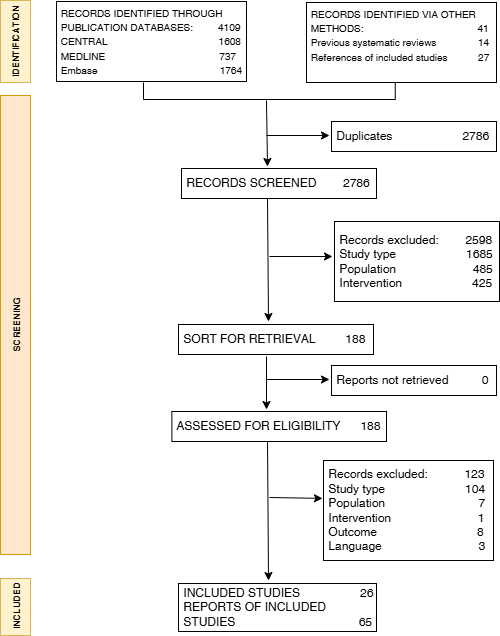

The diagram above was exported from draw.io. Its source (the exported page's mxGraphModel, read from the mxfile embedded in the PNG):
<mxGraphModel dx="1026" dy="516" grid="1" gridSize="10" guides="1" tooltips="1" connect="1" arrows="1" fold="1" page="1" pageScale="1" pageWidth="850" pageHeight="1100" math="0" shadow="0">
  <root>
    <mxCell id="0" />
    <mxCell id="1" parent="0" />
    <mxCell id="GmAbHt5V3tH8iiDAJI7I-5" parent="1" style="rounded=0;whiteSpace=wrap;html=1;align=left;" value="&lt;font style=&quot;font-size: 10px;&quot;&gt;&amp;nbsp;RECORDS IDENTIFIED THROUGH&amp;nbsp; &amp;nbsp;PUBLICATION DATABASES:&amp;nbsp; &amp;nbsp; &amp;nbsp; &amp;nbsp; &amp;nbsp;4109&lt;/font&gt;&lt;div&gt;&lt;font style=&quot;font-size: 10px;&quot;&gt;&amp;nbsp;CENTRAL&amp;nbsp; &amp;nbsp; &amp;nbsp; &amp;nbsp; &amp;nbsp; &amp;nbsp; &amp;nbsp; &amp;nbsp; &amp;nbsp; &amp;nbsp; &amp;nbsp; &amp;nbsp; &amp;nbsp; &amp;nbsp; &amp;nbsp; &amp;nbsp; &amp;nbsp; &amp;nbsp; &amp;nbsp; &amp;nbsp; 1608&lt;/font&gt;&lt;/div&gt;&lt;div&gt;&lt;font style=&quot;font-size: 10px;&quot;&gt;&amp;nbsp;MEDLINE&amp;nbsp; &amp;nbsp; &amp;nbsp; &amp;nbsp; &amp;nbsp; &amp;nbsp; &amp;nbsp; &amp;nbsp; &amp;nbsp; &amp;nbsp; &amp;nbsp; &amp;nbsp; &amp;nbsp; &amp;nbsp; &amp;nbsp; &amp;nbsp; &amp;nbsp; &amp;nbsp; &amp;nbsp; &amp;nbsp; &amp;nbsp;737&lt;/font&gt;&lt;/div&gt;&lt;div&gt;&lt;font style=&quot;font-size: 10px;&quot;&gt;&amp;nbsp;Embase&amp;nbsp; &amp;nbsp; &amp;nbsp; &amp;nbsp; &amp;nbsp; &amp;nbsp; &amp;nbsp; &amp;nbsp; &amp;nbsp; &amp;nbsp; &amp;nbsp; &amp;nbsp; &amp;nbsp; &amp;nbsp; &amp;nbsp; &amp;nbsp; &amp;nbsp; &amp;nbsp; &amp;nbsp; &amp;nbsp; &amp;nbsp; &amp;nbsp; 1764&lt;/font&gt;&lt;/div&gt;" vertex="1">
      <mxGeometry height="80" width="190" x="240" y="80" as="geometry" />
    </mxCell>
    <mxCell id="GmAbHt5V3tH8iiDAJI7I-7" parent="1" style="rounded=0;whiteSpace=wrap;html=1;align=left;" value="&lt;font style=&quot;font-size: 10px;&quot;&gt;&amp;nbsp;RECORDS IDENTIFIED VIA OTHER&amp;nbsp; &amp;nbsp;METHODS:&amp;nbsp; &amp;nbsp; &amp;nbsp; &amp;nbsp; &amp;nbsp; &amp;nbsp; &amp;nbsp; &amp;nbsp; &amp;nbsp; &amp;nbsp; &amp;nbsp; &amp;nbsp; &amp;nbsp; &amp;nbsp; &amp;nbsp; &amp;nbsp; &amp;nbsp; &amp;nbsp; &amp;nbsp; &amp;nbsp; &amp;nbsp;41&lt;/font&gt;&lt;div&gt;&lt;span style=&quot;font-size: 10px;&quot;&gt;&amp;nbsp;Previous systematic reviews&amp;nbsp; &amp;nbsp; &amp;nbsp; &amp;nbsp; &amp;nbsp; &amp;nbsp; &amp;nbsp; &amp;nbsp;14&lt;/span&gt;&lt;/div&gt;&lt;div&gt;&lt;span style=&quot;font-size: 10px;&quot;&gt;&amp;nbsp;References of included studies&amp;nbsp; &amp;nbsp; &amp;nbsp; &amp;nbsp; &amp;nbsp; &amp;nbsp;27&lt;br&gt;&lt;/span&gt;&lt;div&gt;&lt;font style=&quot;font-size: 10px;&quot;&gt;&amp;nbsp;&lt;/font&gt;&lt;/div&gt;&lt;/div&gt;" vertex="1">
      <mxGeometry height="80" width="190" x="490" y="81" as="geometry" />
    </mxCell>
    <mxCell id="GmAbHt5V3tH8iiDAJI7I-9" parent="1" style="rounded=0;whiteSpace=wrap;html=1;align=left;" value="&amp;nbsp;RECORDS SCREENED&amp;nbsp; &amp;nbsp; &amp;nbsp; &amp;nbsp; 2786" vertex="1">
      <mxGeometry height="30" width="195" x="365" y="247" as="geometry" />
    </mxCell>
    <mxCell id="GmAbHt5V3tH8iiDAJI7I-13" parent="1" style="strokeWidth=1;html=1;shape=mxgraph.flowchart.annotation_1;align=left;pointerEvents=1;rotation=-90;" value="" vertex="1">
      <mxGeometry height="251.75" width="17" x="444.38" y="43.629999999999995" as="geometry" />
    </mxCell>
    <mxCell id="GmAbHt5V3tH8iiDAJI7I-14" edge="1" parent="1" style="endArrow=classic;html=1;rounded=0;exitX=-0.294;exitY=0.417;exitDx=0;exitDy=0;exitPerimeter=0;jumpSize=6;" value="">
      <mxGeometry height="50" relative="1" width="50" as="geometry">
        <mxPoint x="449.9847500000001" y="179.00300000000004" as="sourcePoint" />
        <mxPoint x="451" y="245" as="targetPoint" />
      </mxGeometry>
    </mxCell>
    <mxCell id="GmAbHt5V3tH8iiDAJI7I-15" parent="1" style="rounded=0;whiteSpace=wrap;html=1;align=left;" value="&amp;nbsp;Duplicates&amp;nbsp; &amp;nbsp; &amp;nbsp; &amp;nbsp; &amp;nbsp; &amp;nbsp; &amp;nbsp; &amp;nbsp; &amp;nbsp; &amp;nbsp; &amp;nbsp;2786" vertex="1">
      <mxGeometry height="30" width="165" x="515" y="200" as="geometry" />
    </mxCell>
    <mxCell id="GmAbHt5V3tH8iiDAJI7I-16" edge="1" parent="1" style="endArrow=classic;html=1;rounded=0;" value="">
      <mxGeometry height="50" relative="1" width="50" as="geometry">
        <mxPoint x="450" y="214" as="sourcePoint" />
        <mxPoint x="513" y="214" as="targetPoint" />
      </mxGeometry>
    </mxCell>
    <mxCell id="GmAbHt5V3tH8iiDAJI7I-17" parent="1" style="rounded=0;whiteSpace=wrap;html=1;align=left;" value="&amp;nbsp;SORT FOR RETRIEVAL&amp;nbsp; &amp;nbsp; &amp;nbsp; &amp;nbsp; &amp;nbsp;188" vertex="1">
      <mxGeometry height="30" width="195" x="362" y="403" as="geometry" />
    </mxCell>
    <mxCell id="GmAbHt5V3tH8iiDAJI7I-18" edge="1" parent="1" style="endArrow=classic;html=1;rounded=0;exitX=-0.294;exitY=0.417;exitDx=0;exitDy=0;exitPerimeter=0;jumpSize=6;" value="">
      <mxGeometry height="50" relative="1" width="50" as="geometry">
        <mxPoint x="451" y="277" as="sourcePoint" />
        <mxPoint x="452" y="400" as="targetPoint" />
      </mxGeometry>
    </mxCell>
    <mxCell id="GmAbHt5V3tH8iiDAJI7I-19" parent="1" style="rounded=0;whiteSpace=wrap;html=1;align=left;" value="&amp;nbsp;Records excluded:&amp;nbsp; &amp;nbsp; &amp;nbsp; &amp;nbsp; 2598&lt;div&gt;&amp;nbsp;Study type&amp;nbsp; &amp;nbsp; &amp;nbsp; &amp;nbsp; &amp;nbsp; &amp;nbsp; &amp;nbsp; &amp;nbsp; &amp;nbsp; &amp;nbsp; &amp;nbsp;1685&lt;/div&gt;&lt;div&gt;&amp;nbsp;Population&amp;nbsp; &amp;nbsp; &amp;nbsp; &amp;nbsp; &amp;nbsp; &amp;nbsp; &amp;nbsp; &amp;nbsp; &amp;nbsp; &amp;nbsp; &amp;nbsp; &amp;nbsp;485&lt;/div&gt;&lt;div&gt;&amp;nbsp;Intervention&amp;nbsp; &amp;nbsp; &amp;nbsp; &amp;nbsp; &amp;nbsp; &amp;nbsp; &amp;nbsp; &amp;nbsp; &amp;nbsp; &amp;nbsp; &amp;nbsp;425&lt;/div&gt;" vertex="1">
      <mxGeometry height="80" width="165" x="518" y="300" as="geometry" />
    </mxCell>
    <mxCell id="GmAbHt5V3tH8iiDAJI7I-20" edge="1" parent="1" style="endArrow=classic;html=1;rounded=0;" value="">
      <mxGeometry height="50" relative="1" width="50" as="geometry">
        <mxPoint x="453" y="335" as="sourcePoint" />
        <mxPoint x="516" y="335" as="targetPoint" />
      </mxGeometry>
    </mxCell>
    <mxCell id="GmAbHt5V3tH8iiDAJI7I-21" parent="1" style="rounded=0;whiteSpace=wrap;html=1;align=left;" value="&amp;nbsp;Records excluded:&amp;nbsp; &amp;nbsp; &amp;nbsp; &amp;nbsp; &amp;nbsp; &amp;nbsp;123&lt;div&gt;&amp;nbsp;Study type&amp;nbsp; &amp;nbsp; &amp;nbsp; &amp;nbsp; &amp;nbsp; &amp;nbsp; &amp;nbsp; &amp;nbsp; &amp;nbsp; &amp;nbsp; &amp;nbsp; &amp;nbsp; 104&lt;/div&gt;&lt;div&gt;&amp;nbsp;Population&amp;nbsp; &amp;nbsp; &amp;nbsp; &amp;nbsp; &amp;nbsp; &amp;nbsp; &amp;nbsp; &amp;nbsp; &amp;nbsp; &amp;nbsp; &amp;nbsp; &amp;nbsp; &amp;nbsp; &amp;nbsp; 7&lt;/div&gt;&lt;div&gt;&amp;nbsp;Intervention&amp;nbsp; &amp;nbsp; &amp;nbsp; &amp;nbsp; &amp;nbsp; &amp;nbsp; &amp;nbsp; &amp;nbsp; &amp;nbsp; &amp;nbsp; &amp;nbsp; &amp;nbsp; &amp;nbsp; 1&lt;/div&gt;&lt;div&gt;&amp;nbsp;Outcome&amp;nbsp; &amp;nbsp; &amp;nbsp; &amp;nbsp; &amp;nbsp; &amp;nbsp; &amp;nbsp; &amp;nbsp; &amp;nbsp; &amp;nbsp; &amp;nbsp; &amp;nbsp; &amp;nbsp; &amp;nbsp; &amp;nbsp; 8&lt;/div&gt;&lt;div&gt;&amp;nbsp;Language&amp;nbsp; &amp;nbsp; &amp;nbsp; &amp;nbsp; &amp;nbsp; &amp;nbsp; &amp;nbsp; &amp;nbsp; &amp;nbsp; &amp;nbsp; &amp;nbsp; &amp;nbsp; &amp;nbsp; &amp;nbsp; &amp;nbsp;3&lt;/div&gt;" vertex="1">
      <mxGeometry height="100" width="170" x="507" y="539" as="geometry" />
    </mxCell>
    <mxCell id="GmAbHt5V3tH8iiDAJI7I-22" parent="1" style="rounded=0;whiteSpace=wrap;html=1;align=left;" value="&amp;nbsp;INCLUDED STUDIES&amp;nbsp; &amp;nbsp; &amp;nbsp; &amp;nbsp; &amp;nbsp; &amp;nbsp; &amp;nbsp; &amp;nbsp; &amp;nbsp; 26&lt;div&gt;&lt;div&gt;&amp;nbsp;REPORTS OF INCLUDED&amp;nbsp; &amp;nbsp;STUDIES&amp;nbsp; &amp;nbsp; &amp;nbsp; &amp;nbsp; &amp;nbsp; &amp;nbsp; &amp;nbsp; &amp;nbsp; &amp;nbsp; &amp;nbsp; &amp;nbsp; &amp;nbsp; &amp;nbsp; &amp;nbsp; &amp;nbsp; &amp;nbsp; &amp;nbsp; &amp;nbsp; &amp;nbsp;65&lt;/div&gt;&lt;/div&gt;" vertex="1">
      <mxGeometry height="48" width="198" x="362" y="662" as="geometry" />
    </mxCell>
    <mxCell id="GmAbHt5V3tH8iiDAJI7I-23" edge="1" parent="1" style="endArrow=classic;html=1;rounded=0;exitX=-0.294;exitY=0.417;exitDx=0;exitDy=0;exitPerimeter=0;jumpSize=6;" value="">
      <mxGeometry height="50" relative="1" width="50" as="geometry">
        <mxPoint x="451" y="516" as="sourcePoint" />
        <mxPoint x="452" y="659" as="targetPoint" />
      </mxGeometry>
    </mxCell>
    <mxCell id="GmAbHt5V3tH8iiDAJI7I-24" edge="1" parent="1" style="endArrow=classic;html=1;rounded=0;entryX=-0.006;entryY=0.379;entryDx=0;entryDy=0;entryPerimeter=0;" value="">
      <mxGeometry height="50" relative="1" width="50" as="geometry">
        <mxPoint x="453" y="576" as="sourcePoint" />
        <mxPoint x="505.98" y="576.9000000000001" as="targetPoint" />
      </mxGeometry>
    </mxCell>
    <mxCell id="GmAbHt5V3tH8iiDAJI7I-25" parent="1" style="rounded=0;whiteSpace=wrap;html=1;align=left;" value="&amp;nbsp;ASSESSED FOR ELIGIBILITY&amp;nbsp; &amp;nbsp; &amp;nbsp; 188" vertex="1">
      <mxGeometry height="30" width="214.62" x="355.38" y="490" as="geometry" />
    </mxCell>
    <mxCell id="GmAbHt5V3tH8iiDAJI7I-29" edge="1" parent="1" style="endArrow=classic;html=1;rounded=0;exitX=-0.294;exitY=0.417;exitDx=0;exitDy=0;exitPerimeter=0;jumpSize=6;" value="">
      <mxGeometry height="50" relative="1" width="50" as="geometry">
        <mxPoint x="450" y="435" as="sourcePoint" />
        <mxPoint x="450" y="488" as="targetPoint" />
      </mxGeometry>
    </mxCell>
    <mxCell id="GmAbHt5V3tH8iiDAJI7I-30" parent="1" style="rounded=0;whiteSpace=wrap;html=1;align=left;" value="&amp;nbsp;Reports not retrieved&amp;nbsp; &amp;nbsp; &amp;nbsp; &amp;nbsp; &amp;nbsp; 0" vertex="1">
      <mxGeometry height="30" width="165" x="515.0152499999999" y="443.99699999999996" as="geometry" />
    </mxCell>
    <mxCell id="GmAbHt5V3tH8iiDAJI7I-31" edge="1" parent="1" style="endArrow=classic;html=1;rounded=0;" value="">
      <mxGeometry height="50" relative="1" width="50" as="geometry">
        <mxPoint x="450.0152499999999" y="457.99699999999996" as="sourcePoint" />
        <mxPoint x="513.0152499999999" y="457.99699999999996" as="targetPoint" />
      </mxGeometry>
    </mxCell>
    <mxCell id="GmAbHt5V3tH8iiDAJI7I-32" parent="1" style="rounded=0;whiteSpace=wrap;html=1;rotation=-90;fillColor=#fff2cc;strokeColor=#d6b656;" value="&lt;font style=&quot;font-size: 9px;&quot;&gt;&lt;b&gt;IDENTIFICATION&lt;/b&gt;&lt;/font&gt;" vertex="1">
      <mxGeometry height="30" width="82" x="158" y="105" as="geometry" />
    </mxCell>
    <mxCell id="GmAbHt5V3tH8iiDAJI7I-33" parent="1" style="rounded=0;whiteSpace=wrap;html=1;rotation=-90;fillColor=#ffe6cc;strokeColor=#d79b00;" value="&lt;font style=&quot;font-size: 9px;&quot;&gt;&lt;b&gt;SCREENING&lt;/b&gt;&lt;/font&gt;" vertex="1">
      <mxGeometry height="30" width="459" x="-30.5" y="388.5" as="geometry" />
    </mxCell>
    <mxCell id="GmAbHt5V3tH8iiDAJI7I-34" parent="1" style="rounded=0;whiteSpace=wrap;html=1;rotation=-90;fillColor=#fff2cc;strokeColor=#d6b656;" value="&lt;font style=&quot;font-size: 9px;&quot;&gt;&lt;b&gt;INCLUDED&lt;/b&gt;&lt;/font&gt;" vertex="1">
      <mxGeometry height="30" width="57" x="170.5" y="670.5" as="geometry" />
    </mxCell>
  </root>
</mxGraphModel>